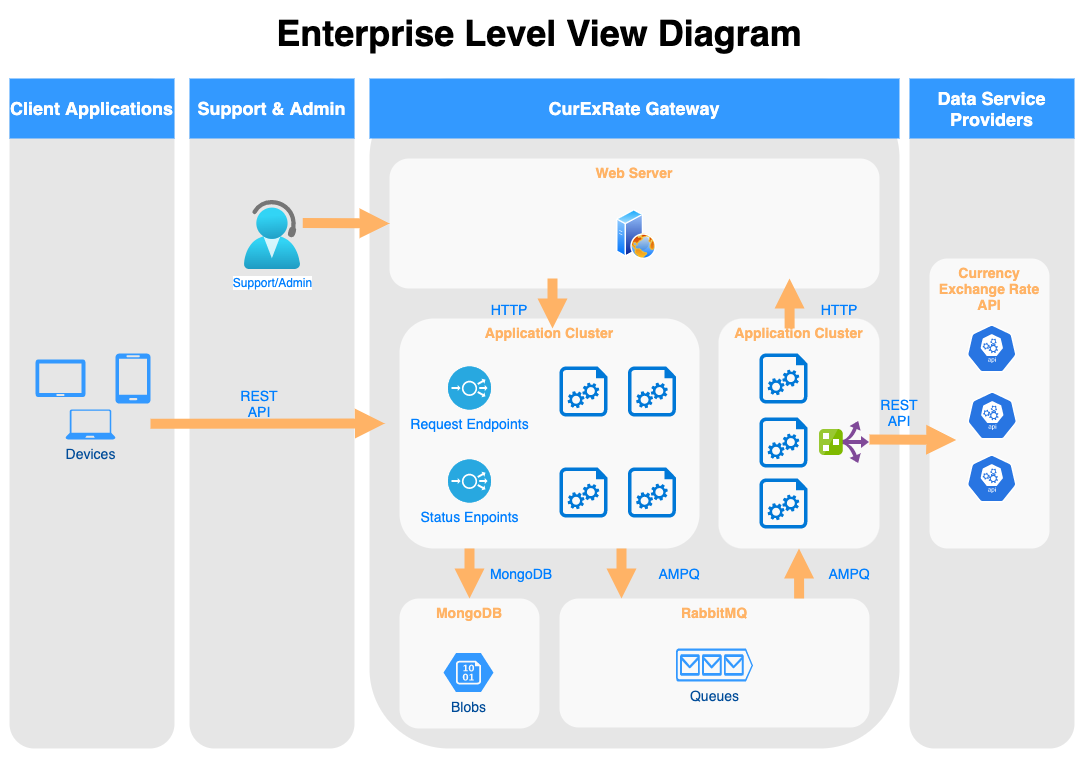

The diagram above was exported from draw.io. Its source (the exported page's mxGraphModel, read from the mxfile embedded in the PNG):
<mxGraphModel dx="706" dy="475" grid="1" gridSize="10" guides="1" tooltips="1" connect="1" arrows="1" fold="1" page="1" pageScale="1" pageWidth="1169" pageHeight="827" background="none" math="0" shadow="0">
  <root>
    <mxCell id="0" />
    <mxCell id="1" parent="0" />
    <mxCell id="2024" value="" style="rounded=1;whiteSpace=wrap;html=1;dashed=1;strokeColor=none;strokeWidth=2;fillColor=#E6E6E6;fontFamily=Verdana;fontSize=12;fontColor=#00BEF2" parent="1" vertex="1">
      <mxGeometry x="940" y="120" width="165" height="670" as="geometry" />
    </mxCell>
    <mxCell id="r1juVQ7G7L76ojDwP0rJ-2108" value="Currency Exchange Rate API" style="rounded=1;whiteSpace=wrap;html=1;dashed=1;strokeColor=none;strokeWidth=2;fillColor=#FFFFFF;fontFamily=Helvetica;fontSize=14;fontColor=#FFB366;opacity=75;verticalAlign=top;fontStyle=1" parent="1" vertex="1">
      <mxGeometry x="960" y="300" width="120" height="290" as="geometry" />
    </mxCell>
    <mxCell id="2021" value="" style="rounded=1;whiteSpace=wrap;html=1;dashed=1;strokeColor=none;strokeWidth=2;fillColor=#E6E6E6;fontFamily=Verdana;fontSize=12;fontColor=#00BEF2" parent="1" vertex="1">
      <mxGeometry x="400" y="120" width="530" height="670" as="geometry" />
    </mxCell>
    <mxCell id="r1juVQ7G7L76ojDwP0rJ-2107" value="Application Cluster" style="rounded=1;whiteSpace=wrap;html=1;dashed=1;strokeColor=none;strokeWidth=2;fillColor=#FFFFFF;fontFamily=Helvetica;fontSize=14;fontColor=#FFB366;opacity=75;verticalAlign=top;fontStyle=1" parent="1" vertex="1">
      <mxGeometry x="749" y="360" width="161" height="230" as="geometry" />
    </mxCell>
    <mxCell id="2019" value="" style="rounded=1;whiteSpace=wrap;html=1;dashed=1;strokeColor=none;strokeWidth=2;fillColor=#E6E6E6;fontFamily=Verdana;fontSize=12;fontColor=#00BEF2" parent="1" vertex="1">
      <mxGeometry x="40" y="120" width="165" height="670" as="geometry" />
    </mxCell>
    <mxCell id="2020" value="" style="rounded=1;whiteSpace=wrap;html=1;dashed=1;strokeColor=none;strokeWidth=2;fillColor=#E6E6E6;fontFamily=Verdana;fontSize=12;fontColor=#00BEF2" parent="1" vertex="1">
      <mxGeometry x="220" y="120" width="165" height="670" as="geometry" />
    </mxCell>
    <mxCell id="2025" value="Client Applications" style="whiteSpace=wrap;html=1;dashed=1;strokeColor=none;strokeWidth=2;fillColor=#3399FF;fontFamily=Helvetica;fontSize=18;fontColor=#FFFFFF;fontStyle=1" parent="1" vertex="1">
      <mxGeometry x="40" y="120" width="165" height="60" as="geometry" />
    </mxCell>
    <mxCell id="2026" value="Support &amp;amp; Admin" style="whiteSpace=wrap;html=1;dashed=1;strokeColor=none;strokeWidth=2;fillColor=#3399FF;fontFamily=Helvetica;fontSize=18;fontColor=#FFFFFF;fontStyle=1" parent="1" vertex="1">
      <mxGeometry x="220" y="120" width="165" height="60" as="geometry" />
    </mxCell>
    <mxCell id="2027" value="CurExRate Gateway" style="whiteSpace=wrap;html=1;dashed=1;strokeColor=none;strokeWidth=2;fillColor=#3399FF;fontFamily=Helvetica;fontSize=18;fontColor=#FFFFFF;fontStyle=1" parent="1" vertex="1">
      <mxGeometry x="400" y="120" width="530" height="60" as="geometry" />
    </mxCell>
    <mxCell id="2030" value="Data Service Providers" style="whiteSpace=wrap;html=1;dashed=1;strokeColor=none;strokeWidth=2;fillColor=#3399FF;fontFamily=Helvetica;fontSize=18;fontColor=#FFFFFF;fontStyle=1" parent="1" vertex="1">
      <mxGeometry x="940" y="120" width="165" height="60" as="geometry" />
    </mxCell>
    <mxCell id="2037" value="" style="verticalLabelPosition=bottom;html=1;verticalAlign=top;strokeColor=none;fillColor=#3399FF;shape=mxgraph.azure.tablet;dashed=1;fontFamily=Helvetica;fontSize=14;fontColor=#004C99" parent="1" vertex="1">
      <mxGeometry x="66" y="401" width="50" height="37.5" as="geometry" />
    </mxCell>
    <mxCell id="2038" value="" style="verticalLabelPosition=bottom;html=1;verticalAlign=top;strokeColor=none;fillColor=#3399FF;shape=mxgraph.azure.mobile;dashed=1;fontFamily=Helvetica;fontSize=14;fontColor=#004C99" parent="1" vertex="1">
      <mxGeometry x="146" y="395" width="35" height="50" as="geometry" />
    </mxCell>
    <mxCell id="2039" value="Devices" style="verticalLabelPosition=bottom;html=1;verticalAlign=top;strokeColor=none;fillColor=#3399FF;shape=mxgraph.azure.laptop;dashed=1;fontFamily=Helvetica;fontSize=14;fontColor=#004C99" parent="1" vertex="1">
      <mxGeometry x="96" y="451" width="50" height="30" as="geometry" />
    </mxCell>
    <mxCell id="2047" value="&lt;font color=&quot;#000000&quot;&gt;Enterprise Level View Diagram&lt;/font&gt;" style="text;html=1;strokeColor=none;fillColor=none;align=center;verticalAlign=middle;whiteSpace=wrap;overflow=hidden;dashed=1;fontSize=36;fontColor=#FFFFFF;fontFamily=Helvetica;fontStyle=1" parent="1" vertex="1">
      <mxGeometry x="40" y="50" width="1060" height="50" as="geometry" />
    </mxCell>
    <mxCell id="2048" value="Web Server" style="rounded=1;whiteSpace=wrap;html=1;dashed=1;strokeColor=none;strokeWidth=2;fillColor=#FFFFFF;fontFamily=Helvetica;fontSize=14;fontColor=#FFB366;opacity=75;verticalAlign=top;fontStyle=1" parent="1" vertex="1">
      <mxGeometry x="420" y="200" width="490" height="130" as="geometry" />
    </mxCell>
    <mxCell id="2064" value="RabbitMQ" style="rounded=1;whiteSpace=wrap;html=1;dashed=1;strokeColor=none;strokeWidth=2;fillColor=#FFFFFF;fontFamily=Helvetica;fontSize=14;fontColor=#FFB366;opacity=75;verticalAlign=top;fontStyle=1" parent="1" vertex="1">
      <mxGeometry x="590" y="640" width="310" height="129" as="geometry" />
    </mxCell>
    <mxCell id="2065" value="Queues" style="verticalLabelPosition=bottom;html=1;verticalAlign=top;strokeColor=none;fillColor=#3399FF;shape=mxgraph.azure.queue_generic;dashed=1;fontFamily=Helvetica;fontSize=14;fontColor=#004C99" parent="1" vertex="1">
      <mxGeometry x="706.5" y="690" width="77" height="33" as="geometry" />
    </mxCell>
    <mxCell id="2084" value="" style="arrow;html=1;endArrow=block;endFill=1;strokeColor=none;strokeWidth=4;fontFamily=Helvetica;fontSize=36;fontColor=#FFB366;fillColor=#FFB366;entryX=0.029;entryY=0.515;entryDx=0;entryDy=0;entryPerimeter=0;" parent="1" target="2021" edge="1">
      <mxGeometry width="100" height="100" relative="1" as="geometry">
        <mxPoint x="181" y="465.29" as="sourcePoint" />
        <mxPoint x="261" y="465.29" as="targetPoint" />
      </mxGeometry>
    </mxCell>
    <mxCell id="r1juVQ7G7L76ojDwP0rJ-2085" value="" style="group" parent="1" vertex="1" connectable="0">
      <mxGeometry x="430" y="640" width="140" height="130" as="geometry" />
    </mxCell>
    <mxCell id="2049" value="MongoDB" style="rounded=1;whiteSpace=wrap;html=1;dashed=1;strokeColor=none;strokeWidth=2;fillColor=#FFFFFF;fontFamily=Helvetica;fontSize=14;fontColor=#FFB366;opacity=75;verticalAlign=top;fontStyle=1" parent="r1juVQ7G7L76ojDwP0rJ-2085" vertex="1">
      <mxGeometry width="140" height="130" as="geometry" />
    </mxCell>
    <mxCell id="2054" value="Blobs" style="verticalLabelPosition=bottom;html=1;verticalAlign=top;strokeColor=none;fillColor=#3399FF;shape=mxgraph.azure.storage_blob;dashed=1;fontFamily=Helvetica;fontSize=14;fontColor=#004C99" parent="r1juVQ7G7L76ojDwP0rJ-2085" vertex="1">
      <mxGeometry x="44" y="54.6" width="50" height="39" as="geometry" />
    </mxCell>
    <mxCell id="r1juVQ7G7L76ojDwP0rJ-2089" value="" style="aspect=fixed;perimeter=ellipsePerimeter;html=1;align=center;shadow=0;dashed=0;spacingTop=3;image;image=img/lib/active_directory/web_server.svg;" parent="1" vertex="1">
      <mxGeometry x="647" y="251" width="40" height="50" as="geometry" />
    </mxCell>
    <mxCell id="r1juVQ7G7L76ojDwP0rJ-2090" value="Application Cluster" style="rounded=1;whiteSpace=wrap;html=1;dashed=1;strokeColor=none;strokeWidth=2;fillColor=#FFFFFF;fontFamily=Helvetica;fontSize=14;fontColor=#FFB366;opacity=75;verticalAlign=top;fontStyle=1" parent="1" vertex="1">
      <mxGeometry x="430" y="360" width="300" height="230" as="geometry" />
    </mxCell>
    <mxCell id="r1juVQ7G7L76ojDwP0rJ-2091" value="Support/Admin" style="aspect=fixed;html=1;points=[];align=center;image;fontSize=12;image=img/lib/azure2/general/Help_and_Support.svg;fontColor=#007FFF;" parent="1" vertex="1">
      <mxGeometry x="275" y="242" width="56.00000000000001" height="69" as="geometry" />
    </mxCell>
    <mxCell id="r1juVQ7G7L76ojDwP0rJ-2099" value="REST API" style="text;html=1;strokeColor=none;fillColor=none;align=center;verticalAlign=middle;whiteSpace=wrap;rounded=0;fontColor=#007FFF;fontSize=14;" parent="1" vertex="1">
      <mxGeometry x="260" y="430" width="60" height="30" as="geometry" />
    </mxCell>
    <mxCell id="r1juVQ7G7L76ojDwP0rJ-2100" value="" style="group" parent="1" vertex="1" connectable="0">
      <mxGeometry x="997.25" y="366" width="50.5" height="178" as="geometry" />
    </mxCell>
    <mxCell id="r1juVQ7G7L76ojDwP0rJ-2094" value="" style="sketch=0;html=1;dashed=0;whitespace=wrap;fillColor=#2875E2;strokeColor=#ffffff;points=[[0.005,0.63,0],[0.1,0.2,0],[0.9,0.2,0],[0.5,0,0],[0.995,0.63,0],[0.72,0.99,0],[0.5,1,0],[0.28,0.99,0]];shape=mxgraph.kubernetes.icon;prIcon=api;fontColor=#007FFF;" parent="r1juVQ7G7L76ojDwP0rJ-2100" vertex="1">
      <mxGeometry width="50" height="48" as="geometry" />
    </mxCell>
    <mxCell id="r1juVQ7G7L76ojDwP0rJ-2095" value="" style="sketch=0;html=1;dashed=0;whitespace=wrap;fillColor=#2875E2;strokeColor=#ffffff;points=[[0.005,0.63,0],[0.1,0.2,0],[0.9,0.2,0],[0.5,0,0],[0.995,0.63,0],[0.72,0.99,0],[0.5,1,0],[0.28,0.99,0]];shape=mxgraph.kubernetes.icon;prIcon=api;fontColor=#007FFF;" parent="r1juVQ7G7L76ojDwP0rJ-2100" vertex="1">
      <mxGeometry x="0.5" y="67" width="50" height="48" as="geometry" />
    </mxCell>
    <mxCell id="r1juVQ7G7L76ojDwP0rJ-2096" value="" style="sketch=0;html=1;dashed=0;whitespace=wrap;fillColor=#2875E2;strokeColor=#ffffff;points=[[0.005,0.63,0],[0.1,0.2,0],[0.9,0.2,0],[0.5,0,0],[0.995,0.63,0],[0.72,0.99,0],[0.5,1,0],[0.28,0.99,0]];shape=mxgraph.kubernetes.icon;prIcon=api;fontColor=#007FFF;" parent="r1juVQ7G7L76ojDwP0rJ-2100" vertex="1">
      <mxGeometry y="130" width="50" height="48" as="geometry" />
    </mxCell>
    <mxCell id="r1juVQ7G7L76ojDwP0rJ-2101" value="" style="arrow;html=1;endArrow=block;endFill=1;strokeColor=none;strokeWidth=4;fontFamily=Helvetica;fontSize=36;fontColor=#FFB366;fillColor=#FFB366;entryX=0;entryY=0.5;entryDx=0;entryDy=0;exitX=1.041;exitY=0.325;exitDx=0;exitDy=0;exitPerimeter=0;" parent="1" source="r1juVQ7G7L76ojDwP0rJ-2091" target="2048" edge="1">
      <mxGeometry width="100" height="100" relative="1" as="geometry">
        <mxPoint x="340" y="280" as="sourcePoint" />
        <mxPoint x="420" y="280" as="targetPoint" />
      </mxGeometry>
    </mxCell>
    <mxCell id="r1juVQ7G7L76ojDwP0rJ-2102" value="" style="sketch=0;aspect=fixed;pointerEvents=1;shadow=0;dashed=0;html=1;strokeColor=none;labelPosition=center;verticalLabelPosition=bottom;verticalAlign=top;align=center;shape=mxgraph.azure.startup_task;fillColor=#0078D7;fontSize=14;fontColor=#000000;" parent="1" vertex="1">
      <mxGeometry x="789.9999999999998" y="395" width="48" height="50" as="geometry" />
    </mxCell>
    <mxCell id="r1juVQ7G7L76ojDwP0rJ-2103" value="" style="sketch=0;aspect=fixed;pointerEvents=1;shadow=0;dashed=0;html=1;strokeColor=none;labelPosition=center;verticalLabelPosition=bottom;verticalAlign=top;align=center;shape=mxgraph.azure.startup_task;fillColor=#0078D7;fontSize=14;fontColor=#000000;" parent="1" vertex="1">
      <mxGeometry x="790" y="459" width="48" height="50" as="geometry" />
    </mxCell>
    <mxCell id="r1juVQ7G7L76ojDwP0rJ-2104" value="" style="sketch=0;aspect=fixed;pointerEvents=1;shadow=0;dashed=0;html=1;strokeColor=none;labelPosition=center;verticalLabelPosition=bottom;verticalAlign=top;align=center;shape=mxgraph.azure.startup_task;fillColor=#0078D7;fontSize=14;fontColor=#000000;" parent="1" vertex="1">
      <mxGeometry x="790" y="520" width="48" height="50" as="geometry" />
    </mxCell>
    <mxCell id="r1juVQ7G7L76ojDwP0rJ-2110" value="Request Endpoints" style="fillColor=#28A8E0;verticalLabelPosition=bottom;sketch=0;html=1;strokeColor=#ffffff;verticalAlign=top;align=center;points=[[0.145,0.145,0],[0.5,0,0],[0.855,0.145,0],[1,0.5,0],[0.855,0.855,0],[0.5,1,0],[0.145,0.855,0],[0,0.5,0]];pointerEvents=1;shape=mxgraph.cisco_safe.compositeIcon;bgIcon=ellipse;resIcon=mxgraph.cisco_safe.capability.load_balancer;fontSize=14;fontColor=#007FFF;" parent="1" vertex="1">
      <mxGeometry x="478.5" y="408" width="43" height="43" as="geometry" />
    </mxCell>
    <mxCell id="r1juVQ7G7L76ojDwP0rJ-2111" value="Status Enpoints" style="fillColor=#28A8E0;verticalLabelPosition=bottom;sketch=0;html=1;strokeColor=#ffffff;verticalAlign=top;align=center;points=[[0.145,0.145,0],[0.5,0,0],[0.855,0.145,0],[1,0.5,0],[0.855,0.855,0],[0.5,1,0],[0.145,0.855,0],[0,0.5,0]];pointerEvents=1;shape=mxgraph.cisco_safe.compositeIcon;bgIcon=ellipse;resIcon=mxgraph.cisco_safe.capability.load_balancer;fontSize=14;fontColor=#007FFF;" parent="1" vertex="1">
      <mxGeometry x="478.5" y="501" width="43" height="43" as="geometry" />
    </mxCell>
    <mxCell id="r1juVQ7G7L76ojDwP0rJ-2112" value="" style="sketch=0;aspect=fixed;pointerEvents=1;shadow=0;dashed=0;html=1;strokeColor=none;labelPosition=center;verticalLabelPosition=bottom;verticalAlign=top;align=center;shape=mxgraph.azure.startup_task;fillColor=#0078D7;fontSize=14;fontColor=#000000;" parent="1" vertex="1">
      <mxGeometry x="589.9999999999998" y="408" width="48" height="50" as="geometry" />
    </mxCell>
    <mxCell id="r1juVQ7G7L76ojDwP0rJ-2113" value="" style="sketch=0;aspect=fixed;pointerEvents=1;shadow=0;dashed=0;html=1;strokeColor=none;labelPosition=center;verticalLabelPosition=bottom;verticalAlign=top;align=center;shape=mxgraph.azure.startup_task;fillColor=#0078D7;fontSize=14;fontColor=#000000;" parent="1" vertex="1">
      <mxGeometry x="658.4999999999998" y="408" width="48" height="50" as="geometry" />
    </mxCell>
    <mxCell id="r1juVQ7G7L76ojDwP0rJ-2114" value="" style="sketch=0;aspect=fixed;pointerEvents=1;shadow=0;dashed=0;html=1;strokeColor=none;labelPosition=center;verticalLabelPosition=bottom;verticalAlign=top;align=center;shape=mxgraph.azure.startup_task;fillColor=#0078D7;fontSize=14;fontColor=#000000;" parent="1" vertex="1">
      <mxGeometry x="589.9999999999998" y="509" width="48" height="50" as="geometry" />
    </mxCell>
    <mxCell id="r1juVQ7G7L76ojDwP0rJ-2115" value="" style="sketch=0;aspect=fixed;pointerEvents=1;shadow=0;dashed=0;html=1;strokeColor=none;labelPosition=center;verticalLabelPosition=bottom;verticalAlign=top;align=center;shape=mxgraph.azure.startup_task;fillColor=#0078D7;fontSize=14;fontColor=#000000;" parent="1" vertex="1">
      <mxGeometry x="658.4999999999998" y="509" width="48" height="50" as="geometry" />
    </mxCell>
    <mxCell id="r1juVQ7G7L76ojDwP0rJ-2117" value="" style="sketch=0;aspect=fixed;html=1;points=[];align=center;image;fontSize=12;image=img/lib/mscae/Route_Filter.svg;fontColor=#007FFF;" parent="1" vertex="1">
      <mxGeometry x="850" y="463" width="50" height="42" as="geometry" />
    </mxCell>
    <mxCell id="r1juVQ7G7L76ojDwP0rJ-2118" value="" style="arrow;html=1;endArrow=block;endFill=1;strokeColor=none;strokeWidth=4;fontFamily=Helvetica;fontSize=36;fontColor=#FFB366;fillColor=#FFB366;entryX=0;entryY=0.5;entryDx=0;entryDy=0;exitX=1.041;exitY=0.325;exitDx=0;exitDy=0;exitPerimeter=0;" parent="1" edge="1">
      <mxGeometry width="100" height="100" relative="1" as="geometry">
        <mxPoint x="899.9959999999999" y="480.99499999999995" as="sourcePoint" />
        <mxPoint x="986.6999999999998" y="481.57" as="targetPoint" />
      </mxGeometry>
    </mxCell>
    <mxCell id="r1juVQ7G7L76ojDwP0rJ-2120" value="REST API" style="text;html=1;strokeColor=none;fillColor=none;align=center;verticalAlign=middle;whiteSpace=wrap;rounded=0;fontSize=14;fontColor=#007FFF;" parent="1" vertex="1">
      <mxGeometry x="900" y="438.5" width="60" height="30" as="geometry" />
    </mxCell>
    <mxCell id="r1juVQ7G7L76ojDwP0rJ-2123" value="" style="arrow;html=1;endArrow=block;endFill=1;strokeColor=none;strokeWidth=4;fontFamily=Helvetica;fontSize=36;fontColor=#FFB366;fillColor=#FFB366;exitX=0.773;exitY=0;exitDx=0;exitDy=0;entryX=0.5;entryY=1;entryDx=0;entryDy=0;exitPerimeter=0;" parent="1" source="2064" target="r1juVQ7G7L76ojDwP0rJ-2107" edge="1">
      <mxGeometry width="100" height="100" relative="1" as="geometry">
        <mxPoint x="343.2959999999998" y="274.42499999999995" as="sourcePoint" />
        <mxPoint x="429.9999999999998" y="275" as="targetPoint" />
      </mxGeometry>
    </mxCell>
    <mxCell id="r1juVQ7G7L76ojDwP0rJ-2124" value="" style="arrow;html=1;endArrow=block;endFill=1;strokeColor=none;strokeWidth=4;fontFamily=Helvetica;fontSize=36;fontColor=#FFB366;fillColor=#FFB366;" parent="1" edge="1">
      <mxGeometry width="100" height="100" relative="1" as="geometry">
        <mxPoint x="652" y="590" as="sourcePoint" />
        <mxPoint x="652" y="640" as="targetPoint" />
      </mxGeometry>
    </mxCell>
    <mxCell id="r1juVQ7G7L76ojDwP0rJ-2125" value="" style="arrow;html=1;endArrow=block;endFill=1;strokeColor=none;strokeWidth=4;fontFamily=Helvetica;fontSize=36;fontColor=#FFB366;fillColor=#FFB366;" parent="1" edge="1">
      <mxGeometry width="100" height="100" relative="1" as="geometry">
        <mxPoint x="500" y="590" as="sourcePoint" />
        <mxPoint x="500" y="640" as="targetPoint" />
      </mxGeometry>
    </mxCell>
    <mxCell id="r1juVQ7G7L76ojDwP0rJ-2126" value="" style="arrow;html=1;endArrow=block;endFill=1;strokeColor=none;strokeWidth=4;fontFamily=Helvetica;fontSize=36;fontColor=#FFB366;fillColor=#FFB366;" parent="1" edge="1">
      <mxGeometry width="100" height="100" relative="1" as="geometry">
        <mxPoint x="583" y="320" as="sourcePoint" />
        <mxPoint x="583" y="370" as="targetPoint" />
      </mxGeometry>
    </mxCell>
    <mxCell id="r1juVQ7G7L76ojDwP0rJ-2127" value="" style="arrow;html=1;endArrow=block;endFill=1;strokeColor=none;strokeWidth=4;fontFamily=Helvetica;fontSize=36;fontColor=#FFB366;fillColor=#FFB366;exitX=0.773;exitY=0;exitDx=0;exitDy=0;entryX=0.5;entryY=1;entryDx=0;entryDy=0;exitPerimeter=0;" parent="1" edge="1">
      <mxGeometry width="100" height="100" relative="1" as="geometry">
        <mxPoint x="820.1299999999997" y="370" as="sourcePoint" />
        <mxPoint x="820" y="320.0000000000002" as="targetPoint" />
      </mxGeometry>
    </mxCell>
    <mxCell id="r1juVQ7G7L76ojDwP0rJ-2128" value="AMPQ" style="text;html=1;strokeColor=none;fillColor=none;align=center;verticalAlign=middle;whiteSpace=wrap;rounded=0;fontSize=14;fontColor=#007FFF;" parent="1" vertex="1">
      <mxGeometry x="850" y="600" width="60" height="30" as="geometry" />
    </mxCell>
    <mxCell id="r1juVQ7G7L76ojDwP0rJ-2129" value="AMPQ" style="text;html=1;strokeColor=none;fillColor=none;align=center;verticalAlign=middle;whiteSpace=wrap;rounded=0;fontSize=14;fontColor=#007FFF;" parent="1" vertex="1">
      <mxGeometry x="680" y="600" width="60" height="30" as="geometry" />
    </mxCell>
    <mxCell id="r1juVQ7G7L76ojDwP0rJ-2130" value="MongoDB" style="text;html=1;strokeColor=none;fillColor=none;align=center;verticalAlign=middle;whiteSpace=wrap;rounded=0;fontSize=14;fontColor=#007FFF;" parent="1" vertex="1">
      <mxGeometry x="521.5" y="600" width="60" height="30" as="geometry" />
    </mxCell>
    <mxCell id="r1juVQ7G7L76ojDwP0rJ-2131" value="HTTP" style="text;html=1;strokeColor=none;fillColor=none;align=center;verticalAlign=middle;whiteSpace=wrap;rounded=0;fontSize=14;fontColor=#007FFF;" parent="1" vertex="1">
      <mxGeometry x="510" y="336" width="60" height="30" as="geometry" />
    </mxCell>
    <mxCell id="r1juVQ7G7L76ojDwP0rJ-2132" value="HTTP" style="text;html=1;strokeColor=none;fillColor=none;align=center;verticalAlign=middle;whiteSpace=wrap;rounded=0;fontSize=14;fontColor=#007FFF;" parent="1" vertex="1">
      <mxGeometry x="840" y="336" width="60" height="30" as="geometry" />
    </mxCell>
  </root>
</mxGraphModel>